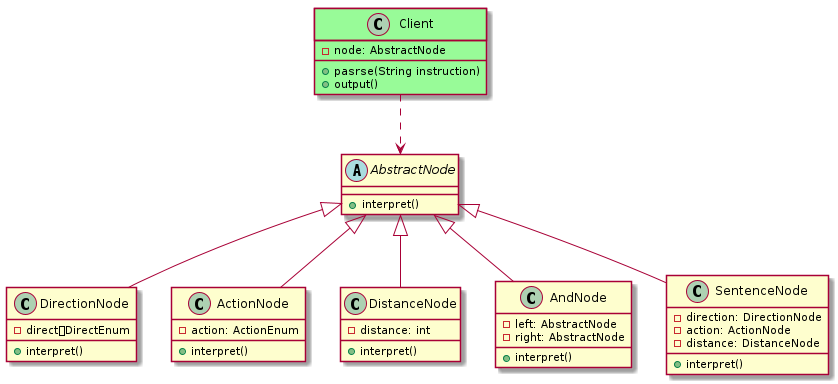

The diagram above was rendered by PlantUML. Its source (embedded in the PNG):
@startuml
abstract AbstractNode {
    + interpret()
}
class DirectionNode extends AbstractNode {
    - direct：DirectEnum
    + interpret()
}
class ActionNode extends AbstractNode {
    - action: ActionEnum
    + interpret()
}
class DistanceNode extends AbstractNode {
    - distance: int
    + interpret()
}

class AndNode extends AbstractNode {
    - left: AbstractNode
    - right: AbstractNode
    + interpret()
}
class SentenceNode extends AbstractNode {
    - direction: DirectionNode
    - action: ActionNode
    - distance: DistanceNode
    + interpret()
}

class Client #palegreen {
    - node: AbstractNode
    + pasrse(String instruction)
    + output()
}
Client ..> AbstractNode

@enduml